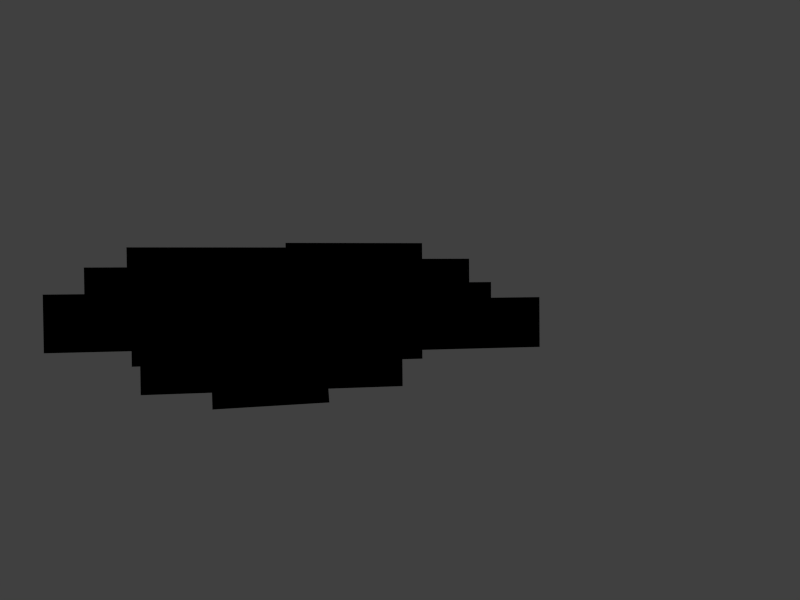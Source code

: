 # Source: smoke_rokets.blend  (saved by Blender 2.77.0; exported with 4.5.12 LTS)
import bpy
from mathutils import Matrix  # noqa: F401  (used for matrix-valued properties, if any)

bpy.ops.wm.read_factory_settings(use_empty=True)
scene = bpy.context.scene
scene.name = 'Scene'

# ---- collections
col_collection_1 = bpy.data.collections.new('Collection 1'); scene.collection.children.link(col_collection_1)
col_collection_2 = bpy.data.collections.new('Collection 2'); scene.collection.children.link(col_collection_2)
col_collection_5 = bpy.data.collections.new('Collection 5'); scene.collection.children.link(col_collection_5)
col_collection_5.hide_render = True
col_collection_5.hide_viewport = True
col_residual_smoke = bpy.data.collections.new('residual_smoke')  # instanced only; not linked into the scene
col_rocket_smoke = bpy.data.collections.new('rocket_smoke')  # instanced only; not linked into the scene
col_rocket = bpy.data.collections.new('rocket')  # instanced only; not linked into the scene
col_rocket_plume_flash = bpy.data.collections.new('rocket_plume_flash')  # instanced only; not linked into the scene
col_settling_smoke = bpy.data.collections.new('settling smoke')  # instanced only; not linked into the scene
col_rocket_start_smoke = bpy.data.collections.new('rocket_start_smoke')  # instanced only; not linked into the scene
col_bm_13 = bpy.data.collections.new('bm_13')  # instanced only; not linked into the scene

# ---- materials (node trees are filled in below, after node groups)
mat_rocket_smoke = bpy.data.materials.new('rocket_smoke')
mat_rocket_smoke.alpha_threshold = 0.0
mat_rocket_smoke.use_transparent_shadow = False
mat_rocket_smoke.roughness = 0.5
mat_residual_smoke = bpy.data.materials.new('residual_smoke')
mat_residual_smoke.alpha_threshold = 0.0
mat_residual_smoke.use_transparent_shadow = False
mat_residual_smoke.roughness = 0.5
mat_rocket_start_smoke = bpy.data.materials.new('rocket_start_smoke')
mat_rocket_start_smoke.alpha_threshold = 0.0
mat_rocket_start_smoke.use_transparent_shadow = False
mat_rocket_start_smoke.roughness = 0.5
mat_rocket_flash = bpy.data.materials.new('rocket_flash')
mat_rocket_flash.alpha_threshold = 0.0
mat_rocket_flash.use_transparent_shadow = False
mat_rocket_flash.roughness = 0.5
mat_rocket_plume = bpy.data.materials.new('rocket_plume')
mat_rocket_plume.alpha_threshold = 0.0
mat_rocket_plume.use_transparent_shadow = False
mat_rocket_plume.roughness = 0.5
mat_1 = bpy.data.materials.new('1')
mat_1.alpha_threshold = 0.0
mat_1.use_transparent_shadow = False
mat_1.roughness = 0.5

# ---- node groups
ng_b4w_smoothstep = bpy.data.node_groups.new('B4W_SMOOTHSTEP', 'ShaderNodeTree')
_s = ng_b4w_smoothstep.interface.new_socket(name='Value', in_out='OUTPUT', socket_type='NodeSocketFloat')
_s.min_value = 0.0
_s.max_value = 0.0
_s = ng_b4w_smoothstep.interface.new_socket(name='Value', in_out='INPUT', socket_type='NodeSocketFloat')
_s.default_value = 0.5
_s.min_value = -1e+04
_s.max_value = 1e+04
_s = ng_b4w_smoothstep.interface.new_socket(name='Edge0', in_out='INPUT', socket_type='NodeSocketFloat')
_s.default_value = 2.0
_s.min_value = -1e+04
_s.max_value = 1e+04
_s = ng_b4w_smoothstep.interface.new_socket(name='Edge1', in_out='INPUT', socket_type='NodeSocketFloat')
_s.default_value = 3.0
_s.min_value = -1e+04
_s.max_value = 1e+04
_N = ng_b4w_smoothstep.nodes; _L = ng_b4w_smoothstep.links
n0 = _N.new('ShaderNodeMath'); n0.name = 'Math.007'; n0.location = (-760, -240)
n0.hide = True
n0.operation = 'SUBTRACT'
n1 = _N.new('ShaderNodeMath'); n1.name = 'Math.006'; n1.location = (-760, -200)
n1.hide = True
n1.operation = 'SUBTRACT'
n2 = _N.new('NodeGroupInput'); n2.name = 'Group Input'; n2.location = (-960, -160)
n3 = _N.new('ShaderNodeMath'); n3.name = 'Math.008'; n3.location = (-640, -220)
n3.hide = True
n3.operation = 'DIVIDE'
n4 = _N.new('ShaderNodeMath'); n4.name = 'Math'; n4.location = (-520, -120)
n4.operation = 'MINIMUM'
n4.inputs[1].default_value = 1.0
n5 = _N.new('ShaderNodeMath'); n5.name = 'Math.001'; n5.location = (-340, -120)
n5.operation = 'MAXIMUM'
n5.inputs[1].default_value = 0.0
n6 = _N.new('ShaderNodeMath'); n6.name = 'Math.004'; n6.location = (-140, -180)
n6.operation = 'MULTIPLY'
n6.inputs[1].default_value = 2.0
n7 = _N.new('ShaderNodeMath'); n7.name = 'Math.002'; n7.location = (-140, -20)
n7.operation = 'MULTIPLY'
n8 = _N.new('ShaderNodeMath'); n8.name = 'Math.005'; n8.location = (40, -180)
n8.operation = 'SUBTRACT'
n8.inputs[0].default_value = 3.0
n9 = _N.new('ShaderNodeMath'); n9.name = 'Math.003'; n9.location = (220, -60)
n9.operation = 'MULTIPLY'
n10 = _N.new('NodeGroupOutput'); n10.name = 'Group Output'; n10.location = (400, -60)
_L.new(n5.outputs[0], n7.inputs[0])
_L.new(n5.outputs[0], n7.inputs[1])
_L.new(n7.outputs[0], n9.inputs[0])
_L.new(n9.outputs[0], n10.inputs[0])
_L.new(n5.outputs[0], n6.inputs[0])
_L.new(n6.outputs[0], n8.inputs[1])
_L.new(n8.outputs[0], n9.inputs[1])
_L.new(n2.outputs[0], n1.inputs[0])
_L.new(n2.outputs[1], n1.inputs[1])
_L.new(n2.outputs[2], n0.inputs[0])
_L.new(n2.outputs[1], n0.inputs[1])
_L.new(n1.outputs[0], n3.inputs[0])
_L.new(n0.outputs[0], n3.inputs[1])
_L.new(n3.outputs[0], n4.inputs[0])
_L.new(n4.outputs[0], n5.inputs[0])
n10.is_active_output = True

# ---- material node trees
mat_rocket_smoke.use_nodes = True; mat_rocket_smoke.node_tree.nodes.clear()
_N = mat_rocket_smoke.node_tree.nodes; _L = mat_rocket_smoke.node_tree.links
n0 = _N.new('NodeUndefined'); n0.name = 'Texture'; n0.location = (100, 220)
n1 = _N.new('ShaderNodeVectorMath'); n1.name = 'Vector Math'; n1.location = (-20, -40)
n1.hide = True
n2 = _N.new('NodeUndefined'); n2.name = 'Geometry'; n2.location = (-340, 200)
n3 = _N.new('ShaderNodeValue'); n3.name = 'Value'; n3.location = (-360, -40)
n3.outputs[0].default_value = 0.0
n4 = _N.new('ShaderNodeValue'); n4.name = 'Value.001'; n4.location = (-360, -140)
n4.outputs[0].default_value = 0.0
n5 = _N.new('ShaderNodeSeparateColor'); n5.name = 'Separate RGB'; n5.location = (-80, 400)
n6 = _N.new('ShaderNodeValue'); n6.name = 'Value.002'; n6.location = (-80, 260)
n6.outputs[0].default_value = 0.3
n7 = _N.new('ShaderNodeCombineColor'); n7.name = 'Combine RGB'; n7.location = (-180, -60)
n8 = _N.new('ShaderNodeMath'); n8.name = 'Math.002'; n8.location = (131, 405)
n8.operation = 'GREATER_THAN'
n9 = _N.new('ShaderNodeMath'); n9.name = 'Math.001'; n9.location = (1234, 151)
n9.operation = 'MULTIPLY'
n10 = _N.new('NodeUndefined'); n10.name = 'Output'; n10.location = (1413, 344)
n11 = _N.new('ShaderNodeMath'); n11.name = 'Math'; n11.location = (1045, 322)
n11.operation = 'MULTIPLY'
n12 = _N.new('ShaderNodeSeparateColor'); n12.name = 'Separate RGB.001'; n12.location = (385, 329)
n13 = _N.new('ShaderNodeGroup'); n13.name = 'Group'; n13.location = (588, 371)
n13.node_tree = ng_b4w_smoothstep
n13.inputs[1].default_value = -0.3
n13.inputs[2].default_value = 0.8
n14 = _N.new('ShaderNodeMath'); n14.name = 'Math.003'; n14.location = (799, 336)
n14.operation = 'MULTIPLY'
n15 = _N.new('ShaderNodeValue'); n15.name = 'Value.003'; n15.location = (971, -17)
n15.outputs[0].default_value = 0.0
_L.new(n2.outputs[4], n1.inputs[0])
_L.new(n1.outputs[0], n0.inputs[0])
_L.new(n7.outputs[0], n1.inputs[1])
_L.new(n3.outputs[0], n7.inputs[0])
_L.new(n0.outputs[1], n10.inputs[0])
_L.new(n4.outputs[0], n7.inputs[1])
_L.new(n2.outputs[6], n5.inputs[0])
_L.new(n11.outputs[0], n9.inputs[0])
_L.new(n5.outputs[2], n8.inputs[0])
_L.new(n15.outputs[0], n9.inputs[1])
_L.new(n8.outputs[0], n11.inputs[1])
_L.new(n6.outputs[0], n8.inputs[1])
_L.new(n13.outputs[0], n14.inputs[0])
_L.new(n12.outputs[0], n13.inputs[0])
_L.new(n0.outputs[1], n12.inputs[0])
_L.new(n0.outputs[0], n14.inputs[1])
_L.new(n14.outputs[0], n11.inputs[0])
_L.new(n9.outputs[0], n10.inputs[1])
mat_residual_smoke.use_nodes = True; mat_residual_smoke.node_tree.nodes.clear()
_N = mat_residual_smoke.node_tree.nodes; _L = mat_residual_smoke.node_tree.links
n0 = _N.new('NodeUndefined'); n0.name = 'Geometry'; n0.location = (-300, 140)
n1 = _N.new('NodeUndefined'); n1.name = 'Texture'; n1.location = (-120, 360)
n2 = _N.new('ShaderNodeSeparateColor'); n2.name = 'Separate RGB'; n2.location = (88, 468)
n3 = _N.new('ShaderNodeGroup'); n3.name = 'Group'; n3.location = (289, 502)
n3.node_tree = ng_b4w_smoothstep
n3.inputs[1].default_value = 0.1
n3.inputs[2].default_value = 0.25
n4 = _N.new('NodeUndefined'); n4.name = 'Output'; n4.location = (950, 468)
n5 = _N.new('ShaderNodeMath'); n5.name = 'Math'; n5.location = (830, 268)
n5.hide = True
n5.operation = 'MULTIPLY'
n6 = _N.new('ShaderNodeValue'); n6.name = 'Value'; n6.location = (670, 248)
n6.outputs[0].default_value = 0.0
n7 = _N.new('ShaderNodeMath'); n7.name = 'Math.001'; n7.location = (523, 464)
n7.operation = 'MULTIPLY'
_L.new(n1.outputs[1], n4.inputs[0])
_L.new(n0.outputs[4], n1.inputs[0])
_L.new(n5.outputs[0], n4.inputs[1])
_L.new(n6.outputs[0], n5.inputs[1])
_L.new(n3.outputs[0], n7.inputs[0])
_L.new(n1.outputs[1], n2.inputs[0])
_L.new(n1.outputs[0], n7.inputs[1])
_L.new(n7.outputs[0], n5.inputs[0])
_L.new(n2.outputs[2], n3.inputs[0])
mat_rocket_start_smoke.use_nodes = True; mat_rocket_start_smoke.node_tree.nodes.clear()
_N = mat_rocket_start_smoke.node_tree.nodes; _L = mat_rocket_start_smoke.node_tree.links
n0 = _N.new('ShaderNodeVectorMath'); n0.name = 'Vector Math'; n0.location = (300, 180)
n0.hide = True
n1 = _N.new('ShaderNodeCombineColor'); n1.name = 'Combine RGB'; n1.location = (100, 100)
n2 = _N.new('NodeUndefined'); n2.name = 'Geometry'; n2.location = (100, 220)
n3 = _N.new('NodeUndefined'); n3.name = 'Output'; n3.location = (1460, 458)
n4 = _N.new('ShaderNodeMath'); n4.name = 'Math'; n4.location = (1280, 263)
n4.hide = True
n4.operation = 'MULTIPLY'
n5 = _N.new('NodeUndefined'); n5.name = 'Texture'; n5.location = (420, 420)
n6 = _N.new('ShaderNodeSeparateColor'); n6.name = 'Separate RGB'; n6.location = (642, 509)
n7 = _N.new('ShaderNodeGroup'); n7.name = 'Group'; n7.location = (837, 588)
n7.node_tree = ng_b4w_smoothstep
n7.inputs[1].default_value = -0.3
n7.inputs[2].default_value = 0.4
n8 = _N.new('ShaderNodeMath'); n8.name = 'Math.001'; n8.location = (1049, 520)
n8.operation = 'MULTIPLY'
n9 = _N.new('ShaderNodeValue'); n9.name = 'Value.001'; n9.location = (-100, 100)
n9.outputs[0].default_value = -0.03
n10 = _N.new('ShaderNodeValue'); n10.name = 'Value'; n10.location = (-100, 0)
n10.outputs[0].default_value = 0.245
n11 = _N.new('ShaderNodeValue'); n11.name = 'Value.002'; n11.location = (420, 140)
n11.outputs[0].default_value = 1.0
_L.new(n5.outputs[1], n3.inputs[0])
_L.new(n2.outputs[4], n0.inputs[0])
_L.new(n0.outputs[0], n5.inputs[0])
_L.new(n9.outputs[0], n1.inputs[0])
_L.new(n10.outputs[0], n1.inputs[1])
_L.new(n1.outputs[0], n0.inputs[1])
_L.new(n4.outputs[0], n3.inputs[1])
_L.new(n11.outputs[0], n4.inputs[1])
_L.new(n5.outputs[1], n6.inputs[0])
_L.new(n7.outputs[0], n8.inputs[0])
_L.new(n6.outputs[0], n7.inputs[0])
_L.new(n8.outputs[0], n4.inputs[0])
_L.new(n5.outputs[0], n8.inputs[1])
mat_rocket_flash.use_nodes = True; mat_rocket_flash.node_tree.nodes.clear()
_N = mat_rocket_flash.node_tree.nodes; _L = mat_rocket_flash.node_tree.links
n0 = _N.new('NodeUndefined'); n0.name = 'Output'; n0.location = (480, 340)
n1 = _N.new('ShaderNodeMix'); n1.name = 'Mix'; n1.location = (280, 320)
n1.data_type = 'RGBA'
n1.inputs[6].default_value = (0.8056, 0.1135, 0.0, 1.0)
n1.inputs[7].default_value = (1.0, 0.9226, 0.03792, 1.0)
n2 = _N.new('ShaderNodeMath'); n2.name = 'Math'; n2.location = (280, 140)
n2.operation = 'MULTIPLY'
n3 = _N.new('ShaderNodeValue'); n3.name = 'Value'; n3.location = (80, 40)
n3.outputs[0].default_value = 1.0
n4 = _N.new('ShaderNodeGroup'); n4.name = 'Group'; n4.location = (80, 220)
n4.node_tree = ng_b4w_smoothstep
n4.inputs[1].default_value = 0.7
n4.inputs[2].default_value = -0.1
n5 = _N.new('ShaderNodeVectorMath'); n5.name = 'Vector Math'; n5.location = (-100, 180)
n5.operation = 'LENGTH'
n5.inputs[1].default_value = (0.0, 0.0, 0.5)
n6 = _N.new('NodeUndefined'); n6.name = 'Geometry'; n6.location = (-280, 140)
_L.new(n6.outputs[4], n5.inputs[0])
_L.new(n4.outputs[0], n2.inputs[0])
_L.new(n5.outputs[1], n4.inputs[0])
_L.new(n1.outputs[2], n0.inputs[0])
_L.new(n4.outputs[0], n1.inputs[0])
_L.new(n2.outputs[0], n0.inputs[1])
_L.new(n3.outputs[0], n2.inputs[1])
mat_rocket_plume.use_nodes = True; mat_rocket_plume.node_tree.nodes.clear()
_N = mat_rocket_plume.node_tree.nodes; _L = mat_rocket_plume.node_tree.links
n0 = _N.new('NodeUndefined'); n0.name = 'Texture'; n0.location = (-89, 217)
n1 = _N.new('ShaderNodeVectorMath'); n1.name = 'Vector Math'; n1.location = (-306, 54)
n2 = _N.new('NodeUndefined'); n2.name = 'Geometry'; n2.location = (-606, 155)
n3 = _N.new('ShaderNodeCombineColor'); n3.name = 'Combine RGB'; n3.location = (-602, -180)
n4 = _N.new('ShaderNodeSeparateColor'); n4.name = 'Separate RGB'; n4.location = (117, 76)
n5 = _N.new('ShaderNodeValue'); n5.name = 'Value'; n5.location = (-815, -203)
n5.outputs[0].default_value = 0.0
n6 = _N.new('ShaderNodeMath'); n6.name = 'Math'; n6.location = (545, 207)
n6.operation = 'MULTIPLY'
n7 = _N.new('NodeUndefined'); n7.name = 'Output'; n7.location = (775, 486)
n8 = _N.new('ShaderNodeMath'); n8.name = 'Math.001'; n8.location = (340, 100)
n8.operation = 'GREATER_THAN'
n9 = _N.new('ShaderNodeValue'); n9.name = 'Value.001'; n9.location = (123, -84)
n9.outputs[0].default_value = 0.0
_L.new(n0.outputs[1], n7.inputs[0])
_L.new(n2.outputs[4], n1.inputs[0])
_L.new(n1.outputs[0], n0.inputs[0])
_L.new(n3.outputs[0], n1.inputs[1])
_L.new(n5.outputs[0], n3.inputs[0])
_L.new(n0.outputs[1], n4.inputs[0])
_L.new(n0.outputs[0], n6.inputs[0])
_L.new(n4.outputs[0], n8.inputs[0])
_L.new(n6.outputs[0], n7.inputs[1])
_L.new(n8.outputs[0], n6.inputs[1])
_L.new(n9.outputs[0], n8.inputs[1])
mat_1.use_nodes = True; mat_1.node_tree.nodes.clear()
_N = mat_1.node_tree.nodes; _L = mat_1.node_tree.links
n0 = _N.new('ShaderNodeVectorMath'); n0.name = 'Vector Math'; n0.location = (-120, 0)
n0.hide = True
n1 = _N.new('ShaderNodeCombineColor'); n1.name = 'Combine RGB'; n1.location = (-320, -40)
n2 = _N.new('NodeUndefined'); n2.name = 'Geometry'; n2.location = (-320, 80)
n3 = _N.new('ShaderNodeValue'); n3.name = 'Value'; n3.location = (-500, -60)
n3.outputs[0].default_value = 0.0
n4 = _N.new('ShaderNodeValue'); n4.name = 'Value.001'; n4.location = (693, -40)
n4.outputs[0].default_value = 1.0
n5 = _N.new('ShaderNodeValue'); n5.name = 'Value.002'; n5.location = (360, 154)
n5.outputs[0].default_value = 1.3
n6 = _N.new('ShaderNodeMath'); n6.name = 'Math'; n6.location = (933, 60)
n6.hide = True
n6.operation = 'MULTIPLY'
n7 = _N.new('NodeUndefined'); n7.name = 'Texture'; n7.location = (0, 260)
n8 = _N.new('ShaderNodeSeparateColor'); n8.name = 'Separate RGB'; n8.location = (289, 387)
n8.width = 141
n9 = _N.new('ShaderNodeMath'); n9.name = 'Math.001'; n9.location = (1052, 368)
n9.operation = 'MULTIPLY'
n10 = _N.new('ShaderNodeGroup'); n10.name = 'Group.001'; n10.location = (479, 427)
n10.node_tree = ng_b4w_smoothstep
n10.inputs[1].default_value = 0.03
n10.inputs[2].default_value = 0.1
n11 = _N.new('ShaderNodeSeparateColor'); n11.name = 'Separate RGB.001'; n11.location = (863, 403)
n12 = _N.new('ShaderNodeMix'); n12.name = 'Mix'; n12.location = (678, 460)
n12.data_type = 'RGBA'
n12.inputs[6].default_value = (1.0, 1.0, 1.0, 1.0)
n12.inputs[7].default_value = (0.1511, 0.1511, 0.1511, 1.0)
n13 = _N.new('NodeUndefined'); n13.name = 'Output'; n13.location = (1308, 364)
_L.new(n2.outputs[4], n0.inputs[0])
_L.new(n0.outputs[0], n7.inputs[0])
_L.new(n1.outputs[0], n0.inputs[1])
_L.new(n3.outputs[0], n1.inputs[0])
_L.new(n4.outputs[0], n6.inputs[1])
_L.new(n7.outputs[0], n9.inputs[1])
_L.new(n9.outputs[0], n6.inputs[0])
_L.new(n7.outputs[1], n13.inputs[0])
_L.new(n7.outputs[1], n8.inputs[0])
_L.new(n8.outputs[2], n10.inputs[0])
_L.new(n12.outputs[2], n11.inputs[0])
_L.new(n10.outputs[0], n12.inputs[0])
_L.new(n11.outputs[0], n9.inputs[0])
_L.new(n9.outputs[0], n13.inputs[1])

# ---- world
world_world = bpy.data.worlds.new('World'); scene.world = world_world
world_world.color = (0.05088, 0.05088, 0.05088)
world_world.use_sun_shadow = False
world_world.sun_shadow_jitter_overblur = 0.0
world_world.cycles.sampling_method = 'NONE'
world_world.cycles.sample_map_resolution = 256

# ---- cameras
cam_camera = bpy.data.cameras.new('Camera')
cam_camera.sensor_fit = 'VERTICAL'
cam_camera.clip_end = 700.0
cam_camera.lens = 21.73
cam_camera.sensor_width = 32.0
cam_camera.sensor_height = 18.0
cam_camera.ortho_scale = 7.314
cam_camera.show_limits = True
cam_camera.lens_unit = 'FOV'
cam_camera.dof.focus_distance = 0.0
cam_camera.dof.aperture_fstop = 128.0

# ---- lights
light_sun = bpy.data.lights.new('Sun', 'SUN')
light_sun.transmission_factor = 0.0
light_sun.angle = 0.1993
light_sun.energy = 1.0
light_sun.shadow_buffer_clip_start = 0.5
light_sun.shadow_soft_size = 0.1
light_sun.shadow_cascade_max_distance = 1000.0
light_sun.cycles.use_multiple_importance_sampling = False

# ---- meshes
me_rocket_smoke = bpy.data.meshes.new('rocket_smoke')
me_rocket_smoke.from_pydata([(-5.872, 8.856e-07, 0.8655), (5.872, -8.856e-07, 0.8655), (-5.872, 8.856e-07, -1.184), (5.872, -8.856e-07, -1.184), (0.0, 0.0, 0.8655), (-5.587e-07, 0.0, -1.184)], [], [(5, 4, 0, 2), (3, 1, 4, 5)])
_uv = me_rocket_smoke.uv_layers.new(name='UVMap')
_uv.uv.foreach_set('vector', [0.1892, 0.3893, 0.1892, 0.4871, -0.091, 0.4871, -0.091, 0.3893, 0.4694, 0.3893, 0.4694, 0.4871, 0.1892, 0.4871, 0.1892, 0.3893])
_ca = me_rocket_smoke.color_attributes.new('vc_mask', 'BYTE_COLOR', 'CORNER')
_ca.data.foreach_set('color', [1.0, 1.0, 1.0, 1.0, 1.0, 1.0, 1.0, 1.0, 0.0, 0.0, 0.0, 1.0, 0.0, 0.0, 0.0, 1.0, 0.0, 0.0, 0.0, 1.0, 0.0, 0.0, 0.0, 1.0, 1.0, 1.0, 1.0, 1.0, 1.0, 1.0, 1.0, 1.0])
me_rocket_smoke.materials.append(mat_rocket_smoke)
me_rocket_smoke.use_remesh_preserve_volume = False
me_rocket_smoke.use_remesh_preserve_attributes = False
me_rocket_smoke.use_mirror_vertex_groups = False
me_rocket_smoke.update()
me_residual_smoke = bpy.data.meshes.new('residual_smoke')
me_residual_smoke.from_pydata([(2.647, 0.3262, 0.4571), (4.359, 0.3262, 0.4571), (2.647, 0.3262, -0.6694), (4.359, 0.3262, -0.6694), (-1.264, -0.2033, 0.7425), (0.4485, -0.2033, 0.7425), (-1.264, -0.2033, -0.3841), (0.4485, -0.2033, -0.3841), (-4.699, 0.2369, 0.8376), (-2.987, 0.2369, 0.8376), (-4.699, 0.2369, -0.2889), (-2.987, 0.2369, -0.2889), (3.849, 0.408, -0.4142), (3.849, 0.408, 1.014), (-0.09802, 0.408, -0.4142), (-0.09802, 0.408, 1.014), (-2.14, 0.3489, -0.004258), (-2.14, 0.3489, -1.17), (-0.377, 0.3489, -0.004258), (-0.377, 0.3489, -1.17), (1.831, -0.1465, 0.09468), (1.831, -0.1465, -1.071), (5.383, -0.1465, -1.071), (5.383, -0.1465, 0.09468), (2.643, 0.08893, 1.361), (2.643, 0.08893, -0.01888), (-0.4514, 0.08893, -0.01888), (-0.4514, 0.08893, 1.361), (-3.707, -0.4487, -0.1985), (-0.4382, -0.4487, -0.1985), (-3.707, -0.4487, 1.231), (-0.4382, -0.4487, 1.231), (2.741, -0.6823, -0.9797), (-0.7462, -0.6823, -0.9797), (-0.7462, -0.6823, 0.1503), (2.741, -0.6823, 0.1503), (-5.48, 0.07166, 0.271), (-1.514, 0.07166, 0.271), (-1.514, 0.07166, -0.96), (-5.48, 0.07166, -0.96)], [], [(2, 3, 1, 0), (6, 7, 5, 4), (10, 11, 9, 8), (14, 12, 13, 15), (17, 19, 18, 16), (22, 23, 20, 21), (26, 25, 24, 27), (28, 29, 31, 30), (33, 32, 35, 34), (39, 38, 37, 36)])
_uv = me_residual_smoke.uv_layers.new(name='UVMap')
_uv.uv.foreach_set('vector', [0.8759, 0.01874, 0.9817, 0.01874, 0.9817, 0.08835, 0.8759, 0.08835, 0.8759, 0.01874, 0.9817, 0.01874, 0.9817, 0.08835, 0.8759, 0.08835, 0.8759, 0.01874, 0.9817, 0.01874, 0.9817, 0.08835, 0.8759, 0.08835, 0.5958, 9.998e-05, 0.8397, 9.998e-05, 0.8397, 0.08835, 0.5958, 0.08835, 0.8747, 0.08835, 0.9836, 0.08835, 0.9836, 0.1604, 0.8747, 0.1604, 0.8405, 0.08835, 0.8405, 0.1604, 0.6211, 0.1604, 0.6211, 0.08835, 0.7844, 0.1604, 0.9756, 0.1604, 0.9756, 0.2456, 0.7844, 0.2456, 0.5771, 0.1604, 0.7791, 0.1604, 0.7791, 0.2487, 0.5771, 0.2487, 0.7844, 0.2562, 0.9999, 0.2562, 0.9999, 0.326, 0.7844, 0.326, 0.534, 0.2799, 0.7791, 0.2799, 0.7791, 0.3559, 0.534, 0.3559])
me_residual_smoke.materials.append(mat_residual_smoke)
me_residual_smoke.use_remesh_preserve_volume = False
me_residual_smoke.use_remesh_preserve_attributes = False
me_residual_smoke.use_mirror_vertex_groups = False
me_residual_smoke.update()
me_rocket_start_smoke = bpy.data.meshes.new('rocket_start_smoke')
me_rocket_start_smoke.from_pydata([(2.687, 0.4732, -1.077), (2.687, 0.4732, 1.077), (-2.705, 0.4732, -1.077), (-2.705, 0.4732, 1.077)], [], [(2, 0, 1, 3)])
_uv = me_rocket_start_smoke.uv_layers.new(name='UVMap')
_uv.uv.foreach_set('vector', [0.3992, 0.3675, 0.7153, 0.3675, 0.7153, 0.4939, 0.3992, 0.4939])
me_rocket_start_smoke.materials.append(mat_rocket_start_smoke)
me_rocket_start_smoke.use_remesh_preserve_volume = False
me_rocket_start_smoke.use_remesh_preserve_attributes = False
me_rocket_start_smoke.use_mirror_vertex_groups = False
me_rocket_start_smoke.update()
me_rocket_flash = bpy.data.meshes.new('rocket_flash')
me_rocket_flash.from_pydata([(-0.4728, -3.569e-08, -0.4728), (0.4728, -3.569e-08, -0.4728), (-0.4728, 3.569e-08, 0.4728), (0.4728, 3.569e-08, 0.4728)], [], [(0, 1, 3, 2)])
_uv = me_rocket_flash.uv_layers.new(name='UVMap')
_uv.uv.foreach_set('vector', [9.998e-05, 0.0001001, 0.9999, 9.998e-05, 0.9999, 0.9999, 9.998e-05, 0.9999])
me_rocket_flash.materials.append(mat_rocket_flash)
me_rocket_flash.use_remesh_preserve_volume = False
me_rocket_flash.use_remesh_preserve_attributes = False
me_rocket_flash.use_mirror_vertex_groups = False
me_rocket_flash.update()
me_rocket_plume = bpy.data.meshes.new('rocket_plume')
me_rocket_plume.from_pydata([(-0.2344, 0.0, 0.0), (-0.2344, -2.627e-07, -3.48), (0.2344, 0.0, 0.0), (0.2344, -2.627e-07, -3.48)], [], [(1, 3, 2, 0)])
_uv = me_rocket_plume.uv_layers.new(name='UVMap')
_uv.uv.foreach_set('vector', [0.7141, 0.3552, 0.8009, 0.3552, 0.8009, 0.9999, 0.7141, 0.9999])
me_rocket_plume.materials.append(mat_rocket_plume)
me_rocket_plume.use_remesh_preserve_volume = False
me_rocket_plume.use_remesh_preserve_attributes = False
me_rocket_plume.use_mirror_vertex_groups = False
me_rocket_plume.update()
me_settling_smoke = bpy.data.meshes.new('settling smoke')
me_settling_smoke.from_pydata([(-1.993, 1.785, -0.7423), (1.993, 1.785, -0.7423), (-1.993, 0.6146, -4.633), (1.993, 0.6146, -4.633)], [], [(3, 1, 0, 2)])
_uv = me_settling_smoke.uv_layers.new(name='UVMap')
_uv.uv.foreach_set('vector', [0.4668, 0.7573, 0.7141, 0.7573, 0.7141, 0.9999, 0.4668, 0.9999])
me_settling_smoke.materials.append(mat_1)
me_settling_smoke.use_remesh_preserve_volume = False
me_settling_smoke.use_remesh_preserve_attributes = False
me_settling_smoke.use_mirror_vertex_groups = False
me_settling_smoke.update()
me_plane = bpy.data.meshes.new('Plane')
me_plane.from_pydata([(-20.36, -20.36, 0.0), (20.36, -20.36, 0.0), (-20.36, 20.36, 0.0), (20.36, 20.36, 0.0)], [], [(0, 1, 3, 2)])
me_plane.use_remesh_preserve_volume = False
me_plane.use_remesh_preserve_attributes = False
me_plane.use_mirror_vertex_groups = False
me_plane.update()
arm_rocket_smoke_armature = bpy.data.armatures.new('rocket_smoke_Armature')  # bones are not reproduced

# ---- objects
ob_residual_smoke_empty = bpy.data.objects.new('residual_smoke_Empty', None)
ob_rocket_smoke_empty = bpy.data.objects.new('rocket_smoke_Empty', None)
ob_rocket = bpy.data.objects.new('rocket', None)
ob_rocket_plume_flash_empty = bpy.data.objects.new('rocket_plume_flash_Empty', None)
ob_settling_smoke_empty = bpy.data.objects.new('settling smoke_Empty', None)
ob_rocket_start_smoke_empty = bpy.data.objects.new('rocket_start_smoke_Empty', None)
ob_bm_13 = bpy.data.objects.new('bm_13', None)
ob_camera = bpy.data.objects.new('Camera', cam_camera)
ob_rocket_smoke = bpy.data.objects.new('rocket_smoke', me_rocket_smoke)
ob_residual_smoke_armature = bpy.data.objects.new('residual_smoke_Armature', arm_rocket_smoke_armature)
ob_residual_smoke = bpy.data.objects.new('residual_smoke', me_residual_smoke)
ob_rocket_start_smoke = bpy.data.objects.new('rocket_start_smoke', me_rocket_start_smoke)
ob_rocket_flash = bpy.data.objects.new('rocket_flash', me_rocket_flash)
ob_rocket_plume = bpy.data.objects.new('rocket_plume', me_rocket_plume)
ob_settling_smoke = bpy.data.objects.new('settling smoke', me_settling_smoke)
ob_plane = bpy.data.objects.new('Plane', me_plane)
ob_sun = bpy.data.objects.new('Sun', light_sun)
ob_empty = bpy.data.objects.new('Empty', None)
ob_empty_camera_rotation = bpy.data.objects.new('Empty_camera_rotation', None)
ob_empty_camera_position_2 = bpy.data.objects.new('Empty_camera_position_2', None)

# ---- transforms, parenting, visibility, modifiers, constraints
ob_residual_smoke_empty.location = (-48.29, -92.84, 0.8593)
ob_residual_smoke_empty.rotation_euler = (0.0, 0.0, 2.041)
ob_residual_smoke_empty.empty_image_offset = (0.0, 0.0)
ob_residual_smoke_empty.show_instancer_for_render = False
ob_residual_smoke_empty.instance_type = 'COLLECTION'
ob_residual_smoke_empty.lineart.crease_threshold = 0.0
ob_rocket_smoke_empty.location = (-48.29, -92.84, 0.7377)
ob_rocket_smoke_empty.rotation_euler = (0.0, 0.0, 2.041)
ob_rocket_smoke_empty.scale = (0.567, 0.567, 0.567)
ob_rocket_smoke_empty.empty_image_offset = (0.0, 0.0)
ob_rocket_smoke_empty.show_instancer_for_render = False
ob_rocket_smoke_empty.instance_type = 'COLLECTION'
ob_rocket_smoke_empty.lineart.crease_threshold = 0.0
ob_rocket.location = (-45.6, -91.63, 1.917)
ob_rocket.rotation_euler = (1.124, -0.002119, 2.165)
ob_rocket.empty_display_size = 0.15
ob_rocket.empty_image_offset = (0.0, 0.0)
ob_rocket.show_instancer_for_render = False
ob_rocket.instance_type = 'COLLECTION'
ob_rocket.lineart.crease_threshold = 0.0
ob_rocket_plume_flash_empty.parent = ob_rocket
ob_rocket_plume_flash_empty.matrix_parent_inverse = Matrix(((-0.5595, 0.8288, 0.002119, 50.43), (-0.3573, -0.2435, 0.9017, -40.33), (0.7478, 0.5038, 0.4324, 79.43), (0.0, 0.0, 0.0, 1.0)))
ob_rocket_plume_flash_empty.location = (-45.93, -91.86, 1.725)
ob_rocket_plume_flash_empty.rotation_euler = (1.124, -0.002119, 2.165)
ob_rocket_plume_flash_empty.empty_image_offset = (0.0, 0.0)
ob_rocket_plume_flash_empty.show_instancer_for_render = False
ob_rocket_plume_flash_empty.instance_type = 'COLLECTION'
ob_rocket_plume_flash_empty.lineart.crease_threshold = 0.0
ob_settling_smoke_empty.location = (-46.13, -91.99, 2.138)
ob_settling_smoke_empty.rotation_euler = (0.0005994, -0.002119, 2.165)
ob_settling_smoke_empty.empty_image_offset = (0.0, 0.0)
ob_settling_smoke_empty.show_instancer_for_render = False
ob_settling_smoke_empty.instance_type = 'COLLECTION'
ob_settling_smoke_empty.lineart.crease_threshold = 0.0
ob_rocket_start_smoke_empty.location = (-46.98, -92.36, 0.7377)
ob_rocket_start_smoke_empty.rotation_euler = (0.0, 0.0, 2.041)
ob_rocket_start_smoke_empty.empty_image_offset = (0.0, 0.0)
ob_rocket_start_smoke_empty.show_instancer_for_render = False
ob_rocket_start_smoke_empty.instance_type = 'COLLECTION'
ob_rocket_start_smoke_empty.lineart.crease_threshold = 0.0
ob_bm_13.location = (-42.96, -88.69, 0.0002548)
ob_bm_13.rotation_euler = (0.0, -0.0, 2.164)
ob_bm_13.empty_image_offset = (0.0, 0.0)
ob_bm_13.show_instancer_for_render = False
ob_bm_13.instance_type = 'COLLECTION'
ob_bm_13.lineart.crease_threshold = 0.0
ob_camera.location = (-33.66, -85.8, 1.829)
ob_camera.rotation_euler = (1.551, 0.009075, 1.858)
ob_camera.scale = (1.0, 1.0, 1.0)
ob_camera.lock_rotations_4d = False
ob_camera.empty_display_type = 'ARROWS'
ob_camera.color = (0.0, 0.0, 0.0, 0.0)
ob_camera.display_type = 'WIRE'
ob_camera.lineart.crease_threshold = 0.0
ob_rocket_smoke.location = (0.0, 1.383, 0.0)
ob_rocket_smoke.lineart.crease_threshold = 0.0
ob_residual_smoke_armature.location = (0.5373, -0.05922, 0.5799)
ob_residual_smoke_armature.lineart.crease_threshold = 0.0
ob_residual_smoke.parent = ob_residual_smoke_armature
ob_residual_smoke.location = (0.0, 0.0, 0.0)
ob_residual_smoke.lineart.crease_threshold = 0.0
_vg = ob_residual_smoke.vertex_groups.new(name='Bone.003')
_vg.add([8, 9, 10, 11], 1.0, 'REPLACE')
_vg = ob_residual_smoke.vertex_groups.new(name='Bone.002')
for _i, _w in zip([36, 37, 38, 39], [1.0, 0.9999, 0.9998, 1.0]): _vg.add([_i], _w, 'REPLACE')
_vg = ob_residual_smoke.vertex_groups.new(name='Bone')
for _i, _w in zip([28, 29, 30, 31], [0.9999, 1.0, 1.0, 1.0]): _vg.add([_i], _w, 'REPLACE')
_vg = ob_residual_smoke.vertex_groups.new(name='Bone.009')
for _i, _w in zip([16, 17, 18, 19], [1.0, 1.0, 1.0, 0.9849]): _vg.add([_i], _w, 'REPLACE')
_vg = ob_residual_smoke.vertex_groups.new(name='Bone.004')
for _i, _w in zip([4, 5, 6, 7], [0.9997, 1.0, 1.0, 1.0]): _vg.add([_i], _w, 'REPLACE')
_vg = ob_residual_smoke.vertex_groups.new(name='Bone.006')
_vg.add([32, 33, 34, 35], 1.0, 'REPLACE')
_vg = ob_residual_smoke.vertex_groups.new(name='Bone.001')
_vg.add([24, 25, 26, 27], 1.0, 'REPLACE')
_vg = ob_residual_smoke.vertex_groups.new(name='Bone.007')
for _i, _w in zip([12, 13, 14, 15], [1.0, 1.0, 1.0, 1.0]): _vg.add([_i], _w, 'REPLACE')
_vg = ob_residual_smoke.vertex_groups.new(name='Bone.005')
for _i, _w in zip([0, 1, 2, 3], [0.9999, 0.9999, 1.0, 1.0]): _vg.add([_i], _w, 'REPLACE')
_vg = ob_residual_smoke.vertex_groups.new(name='Bone.008')
for _i, _w in zip([20, 21, 22, 23], [0.9987, 1.0, 1.0, 0.9991]): _vg.add([_i], _w, 'REPLACE')
_m = ob_residual_smoke.modifiers.new('Armature', 'ARMATURE')
_m.object = ob_residual_smoke_armature
ob_rocket_start_smoke.location = (0.0, 0.0, 0.0)
ob_rocket_start_smoke.lineart.crease_threshold = 0.0
ob_rocket_flash.location = (0.0, -0.0338, -0.1423)
ob_rocket_flash.rotation_euler = (-0.4221, -0.0, 0.0)
ob_rocket_flash.lineart.crease_threshold = 0.0
ob_rocket_plume.location = (0.0, 0.0, 0.0)
ob_rocket_plume.lineart.crease_threshold = 0.0
ob_settling_smoke.location = (0.0, 0.0, 0.0)
ob_settling_smoke.scale = (0.567, 0.567, 0.567)
ob_settling_smoke.lineart.crease_threshold = 0.0
ob_plane.location = (-42.96, -88.69, 0.0002548)
ob_plane.lineart.crease_threshold = 0.0
ob_sun.location = (-45.14, -95.24, 4.107)
ob_sun.rotation_euler = (1.391, -0.0, 0.0)
ob_sun.lineart.crease_threshold = 0.0
ob_empty.location = (-43.65, -88.85, 6.718e-06)
ob_empty.rotation_euler = (0.0, 0.0, -1.859)
ob_empty.empty_display_type = 'SPHERE'
ob_empty.empty_display_size = 2.17
ob_empty.empty_image_offset = (0.0, 0.0)
ob_empty.show_instancer_for_render = False
ob_empty.instance_type = 'COLLECTION'
ob_empty.lineart.crease_threshold = 0.0
ob_empty_camera_rotation.location = (-43.65, -88.85, 0.0)
ob_empty_camera_rotation.rotation_euler = (0.0, -0.0, 0.1984)
ob_empty_camera_rotation.empty_display_size = 3.0
ob_empty_camera_rotation.empty_image_offset = (0.0, 0.0)
ob_empty_camera_rotation.lineart.crease_threshold = 0.0
ob_empty_camera_position_2.location = (0.0, -11.57, 411.6)
ob_empty_camera_position_2.rotation_euler = (-1.571, 0.0, 0.0)
ob_empty_camera_position_2.empty_display_type = 'SINGLE_ARROW'
ob_empty_camera_position_2.empty_image_offset = (0.0, 0.0)
ob_empty_camera_position_2.lineart.crease_threshold = 0.0
ob_residual_smoke_empty.instance_collection = col_residual_smoke
ob_rocket_smoke_empty.instance_collection = col_rocket_smoke
ob_rocket.instance_collection = col_rocket
ob_rocket_plume_flash_empty.instance_collection = col_rocket_plume_flash
ob_settling_smoke_empty.instance_collection = col_settling_smoke
ob_rocket_start_smoke_empty.instance_collection = col_rocket_start_smoke
ob_bm_13.instance_collection = col_bm_13

# ---- collection membership
col_collection_1.objects.link(ob_residual_smoke_empty)
col_collection_1.objects.link(ob_rocket_smoke_empty)
col_collection_1.objects.link(ob_rocket)
col_collection_1.objects.link(ob_rocket_plume_flash_empty)
col_collection_1.objects.link(ob_settling_smoke_empty)
col_collection_1.objects.link(ob_rocket_start_smoke_empty)
col_collection_1.objects.link(ob_bm_13)
col_collection_1.objects.link(ob_camera)
col_collection_2.objects.link(ob_rocket_smoke)
col_collection_2.objects.link(ob_residual_smoke_armature)
col_collection_2.objects.link(ob_residual_smoke)
col_collection_2.objects.link(ob_rocket_start_smoke)
col_collection_2.objects.link(ob_rocket_flash)
col_collection_2.objects.link(ob_rocket_plume)
col_collection_2.objects.link(ob_settling_smoke)
col_collection_5.objects.link(ob_plane)
col_collection_5.objects.link(ob_rocket)
col_collection_5.objects.link(ob_sun)
col_collection_5.objects.link(ob_empty)
col_collection_5.objects.link(ob_bm_13)
col_collection_5.objects.link(ob_empty_camera_rotation)
col_collection_5.objects.link(ob_empty_camera_position_2)
col_residual_smoke.objects.link(ob_residual_smoke_armature)
col_residual_smoke.objects.link(ob_residual_smoke)
col_rocket_smoke.objects.link(ob_rocket_smoke)
col_rocket_plume_flash.objects.link(ob_rocket_flash)
col_rocket_plume_flash.objects.link(ob_rocket_plume)
col_settling_smoke.objects.link(ob_settling_smoke)
col_rocket_start_smoke.objects.link(ob_rocket_start_smoke)

# ---- scene / render settings (as saved in the file)
scene.camera = ob_camera
scene.frame_start = 0; scene.frame_end = 115; scene.frame_set(63)
scene.render.engine = 'BLENDER_EEVEE_NEXT'
scene.render.resolution_x = 1024
scene.render.resolution_y = 768
scene.render.dither_intensity = 0.0
scene.cycles.use_denoising = False
scene.cycles.samples = 10
scene.cycles.sampling_pattern = 'TABULATED_SOBOL'
scene.cycles.light_sampling_threshold = 0.0
scene.cycles.use_adaptive_sampling = False
scene.cycles.use_light_tree = False
scene.cycles.blur_glossy = 0.0
scene.cycles.pixel_filter_type = 'GAUSSIAN'
scene.cycles.sample_clamp_indirect = 0.0
scene.view_settings.view_transform = 'Standard'
bpy.context.view_layer.update()
